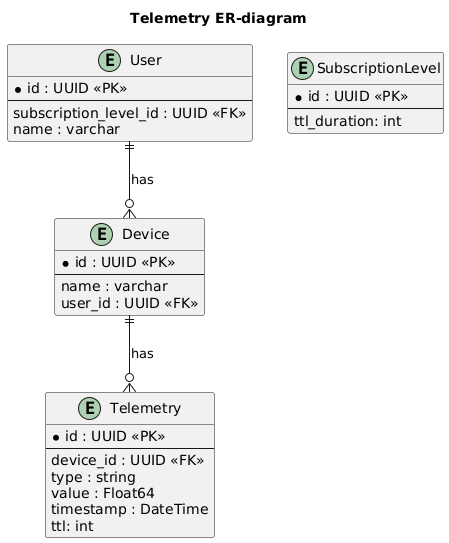

The diagram above was rendered by PlantUML. Its source (embedded in the PNG):
@startuml
title Telemetry ER-diagram

entity Telemetry {
  * id : UUID <<PK>>
  --
  device_id : UUID <<FK>>
  type : string
  value : Float64
  timestamp : DateTime
  ttl: int
}

entity Device {
  * id : UUID <<PK>>
  --
  name : varchar
  user_id : UUID <<FK>>
}

entity User {
  * id : UUID <<PK>>
  --
  subscription_level_id : UUID <<FK>>
  name : varchar
}

entity SubscriptionLevel {
  * id : UUID <<PK>>
  --
  ttl_duration: int
}


User ||--o{ Device : "has"
Device ||--o{ Telemetry : "has"
@enduml